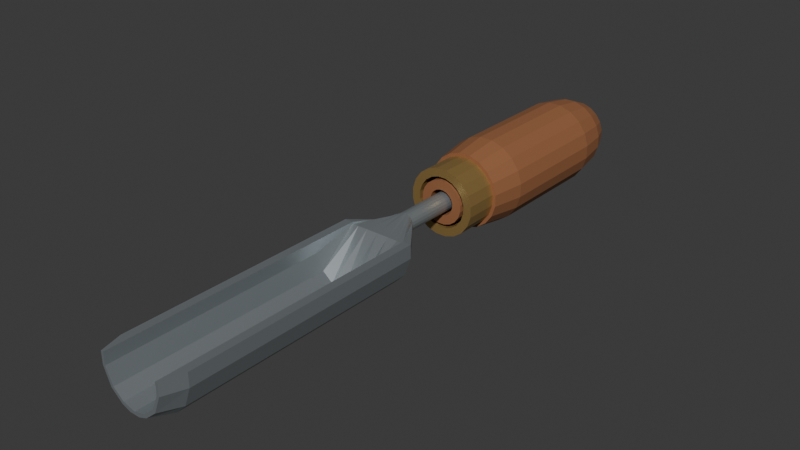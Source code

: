 # Source: source.blend  (saved by Blender 4.3.34; exported with 4.5.12 LTS)
import bpy
from mathutils import Matrix  # noqa: F401  (used for matrix-valued properties, if any)

bpy.ops.wm.read_factory_settings(use_empty=True)
scene = bpy.context.scene
scene.name = 'Scene'

# ---- collections
col_collection = bpy.data.collections.new('Collection'); scene.collection.children.link(col_collection)

# ---- materials (node trees are filled in below, after node groups)
mat_satinsteelappearance = bpy.data.materials.new('SatinSteelAppearance')
mat_satinsteelappearance.diffuse_color = (0.36, 0.4, 0.42, 1.0)
mat_warmwoodappearance = bpy.data.materials.new('WarmWoodAppearance')
mat_warmwoodappearance.diffuse_color = (0.3, 0.12, 0.048, 1.0)
mat_warmferruleappearance = bpy.data.materials.new('WarmFerruleAppearance')
mat_warmferruleappearance.diffuse_color = (0.45, 0.29, 0.1, 1.0)

# ---- material node trees
mat_satinsteelappearance.use_nodes = True; mat_satinsteelappearance.node_tree.nodes.clear()
_N = mat_satinsteelappearance.node_tree.nodes; _L = mat_satinsteelappearance.node_tree.links
n0 = _N.new('ShaderNodeBsdfPrincipled'); n0.name = 'Principled BSDF'; n0.location = (10, 300)
n0.inputs[0].default_value = (0.36, 0.4, 0.42, 1.0)
n0.inputs[1].default_value = 0.65
n0.inputs[2].default_value = 0.43
n1 = _N.new('ShaderNodeOutputMaterial'); n1.name = 'Material Output'; n1.location = (300, 300)
_L.new(n0.outputs[0], n1.inputs[0])
n1.is_active_output = True
mat_warmwoodappearance.use_nodes = True; mat_warmwoodappearance.node_tree.nodes.clear()
_N = mat_warmwoodappearance.node_tree.nodes; _L = mat_warmwoodappearance.node_tree.links
n0 = _N.new('ShaderNodeBsdfPrincipled'); n0.name = 'Principled BSDF'; n0.location = (10, 300)
n0.inputs[0].default_value = (0.3, 0.12, 0.048, 1.0)
n0.inputs[2].default_value = 0.76
n1 = _N.new('ShaderNodeOutputMaterial'); n1.name = 'Material Output'; n1.location = (300, 300)
_L.new(n0.outputs[0], n1.inputs[0])
n1.is_active_output = True
mat_warmferruleappearance.use_nodes = True; mat_warmferruleappearance.node_tree.nodes.clear()
_N = mat_warmferruleappearance.node_tree.nodes; _L = mat_warmferruleappearance.node_tree.links
n0 = _N.new('ShaderNodeBsdfPrincipled'); n0.name = 'Principled BSDF'; n0.location = (10, 300)
n0.inputs[0].default_value = (0.45, 0.29, 0.1, 1.0)
n0.inputs[1].default_value = 0.6
n0.inputs[2].default_value = 0.46
n1 = _N.new('ShaderNodeOutputMaterial'); n1.name = 'Material Output'; n1.location = (300, 300)
_L.new(n0.outputs[0], n1.inputs[0])
n1.is_active_output = True

# ---- world
world_world = bpy.data.worlds.new('World'); scene.world = world_world
world_world.use_nodes = True; world_world.node_tree.nodes.clear()
_N = world_world.node_tree.nodes; _L = world_world.node_tree.links
n0 = _N.new('ShaderNodeOutputWorld'); n0.name = 'World Output'; n0.location = (300, 300)
n1 = _N.new('ShaderNodeBackground'); n1.name = 'Background'; n1.location = (10, 300)
n1.inputs[0].default_value = (0.05088, 0.05088, 0.05088, 1.0)
_L.new(n1.outputs[0], n0.inputs[0])
n0.is_active_output = True
world_world.color = (0.05088, 0.05088, 0.05088)
world_world.sun_shadow_jitter_overblur = 0.0

# ---- meshes
me_continuousufluterootnecktang = bpy.data.meshes.new('ContinuousUFluteRootNeckTang')
me_continuousufluterootnecktang.from_pydata([(-0.017, -0.175, 0.028), (-0.0185, -0.175, 0.028), (-0.0185, -0.175, 0.021), (-0.0145, -0.175, 0.011), (-0.008, -0.175, 0.0054), (-0.003, -0.175, 0.0035), (0.003, -0.175, 0.0035), (0.008, -0.175, 0.0054), (0.0145, -0.175, 0.011), (0.0185, -0.175, 0.021), (0.0185, -0.175, 0.025), (0.0185, -0.175, 0.028), (0.017, -0.175, 0.028), (0.017, -0.175, 0.021), (0.013, -0.175, 0.012), (0.007, -0.175, 0.007), (0.0, -0.175, 0.005), (-0.007, -0.175, 0.007), (-0.013, -0.175, 0.012), (-0.017, -0.175, 0.021), (-0.005231, 0.084, 0.02639), (-0.0055, 0.084, 0.02469), (-0.005231, 0.084, 0.02299), (-0.00445, 0.084, 0.02146), (-0.003233, 0.084, 0.02024), (-0.0017, 0.084, 0.01946), (0.0, 0.084, 0.01919), (0.0017, 0.084, 0.01946), (0.003233, 0.084, 0.02024), (0.00445, 0.084, 0.02146), (0.005231, 0.084, 0.02299), (0.0055, 0.084, 0.02469), (0.005231, 0.084, 0.02639), (0.00445, 0.084, 0.02793), (0.003233, 0.084, 0.02914), (0.0017, 0.084, 0.02992), (0.0, 0.084, 0.03019), (-0.0017, 0.084, 0.02992), (-0.003233, 0.084, 0.02914), (-0.00445, 0.084, 0.02793), (-0.022, -0.162, 0.02), (-0.022, -0.162, 0.028), (-0.018, -0.162, 0.009), (-0.012, -0.162, 0.003), (-0.006, -0.162, 0.0), (0.006, -0.162, 0.0), (0.012, -0.162, 0.003), (0.018, -0.162, 0.009), (0.022, -0.162, 0.02), (0.022, -0.162, 0.025), (0.022, -0.162, 0.028), (0.017, -0.162, 0.028), (0.017, -0.162, 0.021), (0.013, -0.162, 0.012), (0.007, -0.162, 0.007), (0.0, -0.162, 0.005), (-0.007, -0.162, 0.007), (-0.013, -0.162, 0.012), (-0.017, -0.162, 0.021), (-0.017, -0.162, 0.028), (-0.022, -0.045, 0.02), (-0.022, -0.045, 0.028), (-0.018, -0.045, 0.009), (-0.012, -0.045, 0.003), (-0.006, -0.045, 0.0), (0.006, -0.045, 0.0), (0.012, -0.045, 0.003), (0.018, -0.045, 0.009), (0.022, -0.045, 0.02), (0.022, -0.045, 0.025), (0.022, -0.045, 0.028), (0.017, -0.045, 0.028), (0.017, -0.045, 0.021), (0.013, -0.045, 0.012), (0.007, -0.045, 0.007), (0.0, -0.045, 0.005), (-0.007, -0.045, 0.007), (-0.013, -0.045, 0.012), (-0.017, -0.045, 0.021), (-0.017, -0.045, 0.028), (-0.022, -0.018, 0.02), (-0.022, -0.018, 0.028), (-0.018, -0.018, 0.009), (-0.012, -0.018, 0.003), (-0.006, -0.018, 0.0), (0.006, -0.018, 0.0), (0.012, -0.018, 0.003), (0.018, -0.018, 0.009), (0.022, -0.018, 0.02), (0.022, -0.018, 0.025), (0.022, -0.018, 0.028), (0.017, -0.018, 0.028), (0.017, -0.018, 0.027), (0.013, -0.018, 0.027), (0.007, -0.018, 0.027), (0.0, -0.018, 0.027), (-0.007, -0.018, 0.027), (-0.013, -0.018, 0.027), (-0.017, -0.018, 0.027), (-0.017, -0.018, 0.028), (-0.005231, 0.004, 0.02299), (-0.0055, 0.004, 0.02469), (-0.00445, 0.004, 0.02146), (-0.003233, 0.004, 0.02024), (-0.0017, 0.004, 0.01946), (0.0, 0.004, 0.01919), (0.0017, 0.004, 0.01946), (0.003233, 0.004, 0.02024), (0.00445, 0.004, 0.02146), (0.005231, 0.004, 0.02299), (0.0055, 0.004, 0.02469), (0.005231, 0.004, 0.02639), (0.00445, 0.004, 0.02793), (0.003233, 0.004, 0.02914), (0.0017, 0.004, 0.02992), (0.0, 0.004, 0.03019), (-0.0017, 0.004, 0.02992), (-0.003233, 0.004, 0.02914), (-0.00445, 0.004, 0.02793), (-0.005231, 0.004, 0.02639), (-0.005231, 0.028, 0.02299), (-0.0055, 0.028, 0.02469), (-0.00445, 0.028, 0.02146), (-0.003233, 0.028, 0.02024), (-0.0017, 0.028, 0.01946), (0.0, 0.028, 0.01919), (0.0017, 0.028, 0.01946), (0.003233, 0.028, 0.02024), (0.00445, 0.028, 0.02146), (0.005231, 0.028, 0.02299), (0.0055, 0.028, 0.02469), (0.005231, 0.028, 0.02639), (0.00445, 0.028, 0.02793), (0.003233, 0.028, 0.02914), (0.0017, 0.028, 0.02992), (0.0, 0.028, 0.03019), (-0.0017, 0.028, 0.02992), (-0.003233, 0.028, 0.02914), (-0.00445, 0.028, 0.02793), (-0.005231, 0.028, 0.02639)], [], [(0, 1, 2), (3, 4, 5), (5, 6, 7), (8, 9, 10), (10, 11, 12), (10, 12, 13), (8, 10, 13), (8, 13, 14), (7, 8, 14), (7, 14, 15), (5, 7, 15), (5, 15, 16), (5, 16, 17), (3, 5, 17), (3, 17, 18), (2, 3, 18), (2, 18, 19), (2, 19, 0), (22, 21, 20), (23, 22, 20), (24, 23, 20), (25, 24, 20), (26, 25, 20), (27, 26, 20), (28, 27, 20), (29, 28, 20), (30, 29, 20), (31, 30, 20), (32, 31, 20), (33, 32, 20), (34, 33, 20), (35, 34, 20), (36, 35, 20), (37, 36, 20), (38, 37, 20), (20, 39, 38), (40, 2, 1), (41, 40, 1), (42, 3, 2), (40, 42, 2), (43, 4, 3), (42, 43, 3), (44, 5, 4), (43, 44, 4), (45, 6, 5), (44, 45, 5), (46, 7, 6), (45, 46, 6), (47, 8, 7), (46, 47, 7), (48, 9, 8), (47, 48, 8), (49, 10, 9), (48, 49, 9), (50, 11, 10), (49, 50, 10), (51, 12, 11), (50, 51, 11), (52, 13, 12), (51, 52, 12), (53, 14, 13), (52, 53, 13), (54, 15, 14), (53, 54, 14), (55, 16, 15), (54, 55, 15), (56, 17, 16), (55, 56, 16), (57, 18, 17), (56, 57, 17), (58, 19, 18), (57, 58, 18), (59, 0, 19), (58, 59, 19), (41, 1, 0), (59, 41, 0), (60, 40, 41), (61, 60, 41), (62, 42, 40), (60, 62, 40), (63, 43, 42), (62, 63, 42), (64, 44, 43), (63, 64, 43), (65, 45, 44), (64, 65, 44), (66, 46, 45), (65, 66, 45), (67, 47, 46), (66, 67, 46), (68, 48, 47), (67, 68, 47), (69, 49, 48), (68, 69, 48), (70, 50, 49), (69, 70, 49), (71, 51, 50), (70, 71, 50), (72, 52, 51), (71, 72, 51), (73, 53, 52), (72, 73, 52), (74, 54, 53), (73, 74, 53), (75, 55, 54), (74, 75, 54), (76, 56, 55), (75, 76, 55), (77, 57, 56), (76, 77, 56), (78, 58, 57), (77, 78, 57), (79, 59, 58), (78, 79, 58), (61, 41, 59), (79, 61, 59), (80, 60, 61), (81, 80, 61), (82, 62, 60), (80, 82, 60), (83, 63, 62), (82, 83, 62), (84, 64, 63), (83, 84, 63), (85, 65, 64), (84, 85, 64), (86, 66, 65), (85, 86, 65), (87, 67, 66), (86, 87, 66), (88, 68, 67), (87, 88, 67), (89, 69, 68), (88, 89, 68), (90, 70, 69), (89, 90, 69), (91, 71, 70), (90, 91, 70), (92, 72, 71), (91, 92, 71), (93, 73, 72), (92, 93, 72), (94, 74, 73), (93, 94, 73), (95, 75, 74), (94, 95, 74), (96, 76, 75), (95, 96, 75), (97, 77, 76), (96, 97, 76), (98, 78, 77), (97, 98, 77), (99, 79, 78), (98, 99, 78), (81, 61, 79), (99, 81, 79), (100, 80, 81), (101, 100, 81), (102, 82, 80), (100, 102, 80), (103, 83, 82), (102, 103, 82), (104, 84, 83), (103, 104, 83), (105, 85, 84), (104, 105, 84), (106, 86, 85), (105, 106, 85), (107, 87, 86), (106, 107, 86), (108, 88, 87), (107, 108, 87), (109, 89, 88), (108, 109, 88), (110, 90, 89), (109, 110, 89), (111, 91, 90), (110, 111, 90), (112, 92, 91), (111, 112, 91), (113, 93, 92), (112, 113, 92), (114, 94, 93), (113, 114, 93), (115, 95, 94), (114, 115, 94), (116, 96, 95), (115, 116, 95), (117, 97, 96), (116, 117, 96), (118, 98, 97), (117, 118, 97), (119, 99, 98), (118, 119, 98), (101, 81, 99), (119, 101, 99), (120, 100, 101), (121, 120, 101), (122, 102, 100), (120, 122, 100), (123, 103, 102), (122, 123, 102), (124, 104, 103), (123, 124, 103), (125, 105, 104), (124, 125, 104), (126, 106, 105), (125, 126, 105), (127, 107, 106), (126, 127, 106), (128, 108, 107), (127, 128, 107), (129, 109, 108), (128, 129, 108), (130, 110, 109), (129, 130, 109), (131, 111, 110), (130, 131, 110), (132, 112, 111), (131, 132, 111), (133, 113, 112), (132, 133, 112), (134, 114, 113), (133, 134, 113), (135, 115, 114), (134, 135, 114), (136, 116, 115), (135, 136, 115), (137, 117, 116), (136, 137, 116), (138, 118, 117), (137, 138, 117), (139, 119, 118), (138, 139, 118), (121, 101, 119), (139, 121, 119), (22, 120, 121), (21, 22, 121), (23, 122, 120), (22, 23, 120), (24, 123, 122), (23, 24, 122), (25, 124, 123), (24, 25, 123), (26, 125, 124), (25, 26, 124), (27, 126, 125), (26, 27, 125), (28, 127, 126), (27, 28, 126), (29, 128, 127), (28, 29, 127), (30, 129, 128), (29, 30, 128), (31, 130, 129), (30, 31, 129), (32, 131, 130), (31, 32, 130), (33, 132, 131), (32, 33, 131), (34, 133, 132), (33, 34, 132), (35, 134, 133), (34, 35, 133), (36, 135, 134), (35, 36, 134), (37, 136, 135), (36, 37, 135), (38, 137, 136), (37, 38, 136), (39, 138, 137), (38, 39, 137), (20, 139, 138), (39, 20, 138), (21, 121, 139), (20, 21, 139)])
me_continuousufluterootnecktang.materials.append(mat_satinsteelappearance)
me_continuousufluterootnecktang.materials.append(mat_warmwoodappearance)
me_continuousufluterootnecktang.materials.append(mat_warmferruleappearance)
me_continuousufluterootnecktang.update()
me_thickblindcavitygrip = bpy.data.meshes.new('ThickBlindCavityGrip')
me_thickblindcavitygrip.from_pydata([(0.002034, 0.035, 0.01185), (0.005902, 0.035, 0.01311), (0.005902, 0.055, 0.01311), (0.002034, 0.055, 0.01185), (0.009192, 0.035, 0.0155), (0.009192, 0.055, 0.0155), (0.01158, 0.035, 0.01879), (0.01158, 0.055, 0.01879), (0.01284, 0.035, 0.02266), (0.01284, 0.055, 0.02266), (0.01284, 0.035, 0.02673), (0.01284, 0.055, 0.02673), (0.01158, 0.035, 0.03059), (0.01158, 0.055, 0.03059), (0.009192, 0.035, 0.03388), (0.009192, 0.055, 0.03388), (0.005902, 0.035, 0.03628), (0.005902, 0.055, 0.03628), (0.002034, 0.035, 0.03753), (0.002034, 0.055, 0.03753), (-0.002034, 0.035, 0.03753), (-0.002034, 0.055, 0.03753), (-0.005902, 0.035, 0.03628), (-0.005902, 0.055, 0.03628), (-0.009192, 0.035, 0.03388), (-0.009192, 0.055, 0.03388), (-0.01158, 0.035, 0.03059), (-0.01158, 0.055, 0.03059), (-0.01284, 0.035, 0.02673), (-0.01284, 0.055, 0.02673), (-0.01284, 0.035, 0.02266), (-0.01284, 0.055, 0.02266), (-0.01158, 0.035, 0.01879), (-0.01158, 0.055, 0.01879), (-0.009192, 0.035, 0.0155), (-0.009192, 0.055, 0.0155), (-0.005902, 0.035, 0.01311), (-0.005902, 0.055, 0.01311), (-0.002034, 0.035, 0.01185), (-0.002034, 0.055, 0.01185), (0.009988, 0.055, 0.00509), (0.003442, 0.055, 0.002963), (0.01556, 0.055, 0.009136), (0.0196, 0.055, 0.0147), (0.02173, 0.055, 0.02125), (0.02173, 0.055, 0.02813), (0.0196, 0.055, 0.03468), (0.01556, 0.055, 0.04025), (0.009988, 0.055, 0.04429), (0.003442, 0.055, 0.04642), (-0.003442, 0.055, 0.04642), (-0.009988, 0.055, 0.04429), (-0.01556, 0.055, 0.04025), (-0.0196, 0.055, 0.03468), (-0.02173, 0.055, 0.02813), (-0.02173, 0.055, 0.02125), (-0.0196, 0.055, 0.0147), (-0.01556, 0.055, 0.009136), (-0.009988, 0.055, 0.00509), (-0.003442, 0.055, 0.002963), (0.01135, 0.075, 0.002417), (0.003911, 0.075, 0.0), (0.01768, 0.075, 0.007015), (0.02228, 0.075, 0.01334), (0.02469, 0.075, 0.02078), (0.02469, 0.075, 0.0286), (0.02228, 0.075, 0.03604), (0.01768, 0.075, 0.04237), (0.01135, 0.075, 0.04697), (0.003911, 0.075, 0.04938), (-0.003911, 0.075, 0.04938), (-0.01135, 0.075, 0.04697), (-0.01768, 0.075, 0.04237), (-0.02228, 0.075, 0.03604), (-0.02469, 0.075, 0.0286), (-0.02469, 0.075, 0.02078), (-0.02228, 0.075, 0.01334), (-0.01768, 0.075, 0.007015), (-0.01135, 0.075, 0.002417), (-0.003911, 0.075, 0.0), (0.01135, 0.145, 0.002417), (0.003911, 0.145, 0.0), (0.01768, 0.145, 0.007015), (0.02228, 0.145, 0.01334), (0.02469, 0.145, 0.02078), (0.02469, 0.145, 0.0286), (0.02228, 0.145, 0.03604), (0.01768, 0.145, 0.04237), (0.01135, 0.145, 0.04697), (0.003911, 0.145, 0.04938), (-0.003911, 0.145, 0.04938), (-0.01135, 0.145, 0.04697), (-0.01768, 0.145, 0.04237), (-0.02228, 0.145, 0.03604), (-0.02469, 0.145, 0.0286), (-0.02469, 0.145, 0.02078), (-0.02228, 0.145, 0.01334), (-0.01768, 0.145, 0.007015), (-0.01135, 0.145, 0.002417), (-0.003911, 0.145, 0.0), (0.009988, 0.163, 0.00509), (0.003442, 0.163, 0.002963), (0.01556, 0.163, 0.009136), (0.0196, 0.163, 0.0147), (0.02173, 0.163, 0.02125), (0.02173, 0.163, 0.02813), (0.0196, 0.163, 0.03468), (0.01556, 0.163, 0.04025), (0.009988, 0.163, 0.04429), (0.003442, 0.163, 0.04642), (-0.003442, 0.163, 0.04642), (-0.009988, 0.163, 0.04429), (-0.01556, 0.163, 0.04025), (-0.0196, 0.163, 0.03468), (-0.02173, 0.163, 0.02813), (-0.02173, 0.163, 0.02125), (-0.0196, 0.163, 0.0147), (-0.01556, 0.163, 0.009136), (-0.009988, 0.163, 0.00509), (-0.003442, 0.163, 0.002963), (0.007718, 0.175, 0.009545), (0.002659, 0.175, 0.007902), (0.01202, 0.175, 0.01267), (0.01515, 0.175, 0.01697), (0.01679, 0.175, 0.02203), (0.01679, 0.175, 0.02735), (0.01515, 0.175, 0.03241), (0.01202, 0.175, 0.03671), (0.007718, 0.175, 0.03984), (0.002659, 0.175, 0.04148), (-0.002659, 0.175, 0.04148), (-0.007718, 0.175, 0.03984), (-0.01202, 0.175, 0.03671), (-0.01515, 0.175, 0.03241), (-0.01679, 0.175, 0.02735), (-0.01679, 0.175, 0.02203), (-0.01515, 0.175, 0.01697), (-0.01202, 0.175, 0.01267), (-0.007718, 0.175, 0.009545), (-0.002659, 0.175, 0.007902), (0.003405, 0.035, 0.01801), (0.001173, 0.035, 0.01728), (0.003405, 0.084, 0.01801), (0.001173, 0.084, 0.01728), (0.005303, 0.035, 0.01939), (0.005303, 0.084, 0.01939), (0.006683, 0.035, 0.02129), (0.006683, 0.084, 0.02129), (0.007408, 0.035, 0.02352), (0.007408, 0.084, 0.02352), (0.007408, 0.035, 0.02587), (0.007408, 0.084, 0.02587), (0.006683, 0.035, 0.0281), (0.006683, 0.084, 0.0281), (0.005303, 0.035, 0.03), (0.005303, 0.084, 0.03), (0.003405, 0.035, 0.03137), (0.003405, 0.084, 0.03137), (0.001173, 0.035, 0.0321), (0.001173, 0.084, 0.0321), (-0.001173, 0.035, 0.0321), (-0.001173, 0.084, 0.0321), (-0.003405, 0.035, 0.03137), (-0.003405, 0.084, 0.03137), (-0.005303, 0.035, 0.03), (-0.005303, 0.084, 0.03), (-0.006683, 0.035, 0.0281), (-0.006683, 0.084, 0.0281), (-0.007408, 0.035, 0.02587), (-0.007408, 0.084, 0.02587), (-0.007408, 0.035, 0.02352), (-0.007408, 0.084, 0.02352), (-0.006683, 0.035, 0.02129), (-0.006683, 0.084, 0.02129), (-0.005303, 0.035, 0.01939), (-0.005303, 0.084, 0.01939), (-0.003405, 0.035, 0.01801), (-0.003405, 0.084, 0.01801), (-0.001173, 0.035, 0.01728), (-0.001173, 0.084, 0.01728)], [], [(2, 1, 0), (3, 2, 0), (5, 4, 1), (2, 5, 1), (7, 6, 4), (5, 7, 4), (9, 8, 6), (7, 9, 6), (11, 10, 8), (9, 11, 8), (13, 12, 10), (11, 13, 10), (15, 14, 12), (13, 15, 12), (17, 16, 14), (15, 17, 14), (19, 18, 16), (17, 19, 16), (21, 20, 18), (19, 21, 18), (23, 22, 20), (21, 23, 20), (25, 24, 22), (23, 25, 22), (27, 26, 24), (25, 27, 24), (29, 28, 26), (27, 29, 26), (31, 30, 28), (29, 31, 28), (33, 32, 30), (31, 33, 30), (35, 34, 32), (33, 35, 32), (37, 36, 34), (35, 37, 34), (39, 38, 36), (37, 39, 36), (3, 0, 38), (39, 3, 38), (40, 2, 3), (41, 40, 3), (42, 5, 2), (40, 42, 2), (43, 7, 5), (42, 43, 5), (44, 9, 7), (43, 44, 7), (45, 11, 9), (44, 45, 9), (46, 13, 11), (45, 46, 11), (47, 15, 13), (46, 47, 13), (48, 17, 15), (47, 48, 15), (49, 19, 17), (48, 49, 17), (50, 21, 19), (49, 50, 19), (51, 23, 21), (50, 51, 21), (52, 25, 23), (51, 52, 23), (53, 27, 25), (52, 53, 25), (54, 29, 27), (53, 54, 27), (55, 31, 29), (54, 55, 29), (56, 33, 31), (55, 56, 31), (57, 35, 33), (56, 57, 33), (58, 37, 35), (57, 58, 35), (59, 39, 37), (58, 59, 37), (41, 3, 39), (59, 41, 39), (60, 40, 41), (61, 60, 41), (62, 42, 40), (60, 62, 40), (63, 43, 42), (62, 63, 42), (64, 44, 43), (63, 64, 43), (65, 45, 44), (64, 65, 44), (66, 46, 45), (65, 66, 45), (67, 47, 46), (66, 67, 46), (68, 48, 47), (67, 68, 47), (69, 49, 48), (68, 69, 48), (70, 50, 49), (69, 70, 49), (71, 51, 50), (70, 71, 50), (72, 52, 51), (71, 72, 51), (73, 53, 52), (72, 73, 52), (74, 54, 53), (73, 74, 53), (75, 55, 54), (74, 75, 54), (76, 56, 55), (75, 76, 55), (77, 57, 56), (76, 77, 56), (78, 58, 57), (77, 78, 57), (79, 59, 58), (78, 79, 58), (61, 41, 59), (79, 61, 59), (80, 60, 61), (81, 80, 61), (82, 62, 60), (80, 82, 60), (83, 63, 62), (82, 83, 62), (84, 64, 63), (83, 84, 63), (85, 65, 64), (84, 85, 64), (86, 66, 65), (85, 86, 65), (87, 67, 66), (86, 87, 66), (88, 68, 67), (87, 88, 67), (89, 69, 68), (88, 89, 68), (90, 70, 69), (89, 90, 69), (91, 71, 70), (90, 91, 70), (92, 72, 71), (91, 92, 71), (93, 73, 72), (92, 93, 72), (94, 74, 73), (93, 94, 73), (95, 75, 74), (94, 95, 74), (96, 76, 75), (95, 96, 75), (97, 77, 76), (96, 97, 76), (98, 78, 77), (97, 98, 77), (99, 79, 78), (98, 99, 78), (81, 61, 79), (99, 81, 79), (100, 80, 81), (101, 100, 81), (102, 82, 80), (100, 102, 80), (103, 83, 82), (102, 103, 82), (104, 84, 83), (103, 104, 83), (105, 85, 84), (104, 105, 84), (106, 86, 85), (105, 106, 85), (107, 87, 86), (106, 107, 86), (108, 88, 87), (107, 108, 87), (109, 89, 88), (108, 109, 88), (110, 90, 89), (109, 110, 89), (111, 91, 90), (110, 111, 90), (112, 92, 91), (111, 112, 91), (113, 93, 92), (112, 113, 92), (114, 94, 93), (113, 114, 93), (115, 95, 94), (114, 115, 94), (116, 96, 95), (115, 116, 95), (117, 97, 96), (116, 117, 96), (118, 98, 97), (117, 118, 97), (119, 99, 98), (118, 119, 98), (101, 81, 99), (119, 101, 99), (120, 100, 101), (121, 120, 101), (122, 102, 100), (120, 122, 100), (123, 103, 102), (122, 123, 102), (124, 104, 103), (123, 124, 103), (125, 105, 104), (124, 125, 104), (126, 106, 105), (125, 126, 105), (127, 107, 106), (126, 127, 106), (128, 108, 107), (127, 128, 107), (129, 109, 108), (128, 129, 108), (130, 110, 109), (129, 130, 109), (131, 111, 110), (130, 131, 110), (132, 112, 111), (131, 132, 111), (133, 113, 112), (132, 133, 112), (134, 114, 113), (133, 134, 113), (135, 115, 114), (134, 135, 114), (136, 116, 115), (135, 136, 115), (137, 117, 116), (136, 137, 116), (138, 118, 117), (137, 138, 117), (139, 119, 118), (138, 139, 118), (121, 101, 119), (139, 121, 119), (0, 1, 140), (0, 140, 141), (141, 140, 142), (141, 142, 143), (1, 4, 144), (1, 144, 140), (140, 144, 145), (140, 145, 142), (4, 6, 146), (4, 146, 144), (144, 146, 147), (144, 147, 145), (6, 8, 148), (6, 148, 146), (146, 148, 149), (146, 149, 147), (8, 10, 150), (8, 150, 148), (148, 150, 151), (148, 151, 149), (10, 12, 152), (10, 152, 150), (150, 152, 153), (150, 153, 151), (12, 14, 154), (12, 154, 152), (152, 154, 155), (152, 155, 153), (14, 16, 156), (14, 156, 154), (154, 156, 157), (154, 157, 155), (16, 18, 158), (16, 158, 156), (156, 158, 159), (156, 159, 157), (18, 20, 160), (18, 160, 158), (158, 160, 161), (158, 161, 159), (20, 22, 162), (20, 162, 160), (160, 162, 163), (160, 163, 161), (22, 24, 164), (22, 164, 162), (162, 164, 165), (162, 165, 163), (24, 26, 166), (24, 166, 164), (164, 166, 167), (164, 167, 165), (26, 28, 168), (26, 168, 166), (166, 168, 169), (166, 169, 167), (28, 30, 170), (28, 170, 168), (168, 170, 171), (168, 171, 169), (30, 32, 172), (30, 172, 170), (170, 172, 173), (170, 173, 171), (32, 34, 174), (32, 174, 172), (172, 174, 175), (172, 175, 173), (34, 36, 176), (34, 176, 174), (174, 176, 177), (174, 177, 175), (36, 38, 178), (36, 178, 176), (176, 178, 179), (176, 179, 177), (38, 0, 141), (38, 141, 178), (178, 141, 143), (178, 143, 179), (179, 143, 142), (179, 142, 145), (179, 145, 147), (179, 147, 149), (179, 149, 151), (179, 151, 153), (179, 153, 155), (179, 155, 157), (179, 157, 159), (179, 159, 161), (179, 161, 163), (179, 163, 165), (179, 165, 167), (179, 167, 169), (179, 169, 171), (179, 171, 173), (179, 173, 175), (175, 177, 179), (120, 121, 139), (122, 120, 139), (123, 122, 139), (124, 123, 139), (125, 124, 139), (126, 125, 139), (127, 126, 139), (128, 127, 139), (129, 128, 139), (130, 129, 139), (131, 130, 139), (132, 131, 139), (133, 132, 139), (134, 133, 139), (135, 134, 139), (136, 135, 139), (137, 136, 139), (139, 138, 137)])
me_thickblindcavitygrip.polygons.foreach_set('material_index', [1, 1, 1, 1, 1, 1, 1, 1, 1, 1, 1, 1, 1, 1, 1, 1, 1, 1, 1, 1, 1, 1, 1, 1, 1, 1, 1, 1, 1, 1, 1, 1, 1, 1, 1, 1, 1, 1, 1, 1, 1, 1, 1, 1, 1, 1, 1, 1, 1, 1, 1, 1, 1, 1, 1, 1, 1, 1, 1, 1, 1, 1, 1, 1, 1, 1, 1, 1, 1, 1, 1, 1, 1, 1, 1, 1, 1, 1, 1, 1, 1, 1, 1, 1, 1, 1, 1, 1, 1, 1, 1, 1, 1, 1, 1, 1, 1, 1, 1, 1, 1, 1, 1, 1, 1, 1, 1, 1, 1, 1, 1, 1, 1, 1, 1, 1, 1, 1, 1, 1, 1, 1, 1, 1, 1, 1, 1, 1, 1, 1, 1, 1, 1, 1, 1, 1, 1, 1, 1, 1, 1, 1, 1, 1, 1, 1, 1, 1, 1, 1, 1, 1, 1, 1, 1, 1, 1, 1, 1, 1, 1, 1, 1, 1, 1, 1, 1, 1, 1, 1, 1, 1, 1, 1, 1, 1, 1, 1, 1, 1, 1, 1, 1, 1, 1, 1, 1, 1, 1, 1, 1, 1, 1, 1, 1, 1, 1, 1, 1, 1, 1, 1, 1, 1, 1, 1, 1, 1, 1, 1, 1, 1, 1, 1, 1, 1, 1, 1, 1, 1, 1, 1, 1, 1, 1, 1, 1, 1, 1, 1, 1, 1, 1, 1, 1, 1, 1, 1, 1, 1, 1, 1, 1, 1, 1, 1, 1, 1, 1, 1, 1, 1, 1, 1, 1, 1, 1, 1, 1, 1, 1, 1, 1, 1, 1, 1, 1, 1, 1, 1, 1, 1, 1, 1, 1, 1, 1, 1, 1, 1, 1, 1, 1, 1, 1, 1, 1, 1, 1, 1, 1, 1, 1, 1, 1, 1, 1, 1, 1, 1, 1, 1, 1, 1, 1, 1, 1, 1, 1, 1, 1, 1, 1, 1, 1, 1, 1, 1, 1, 1, 1, 1, 1, 1, 1, 1, 1, 1, 1, 1, 1, 1, 1, 1, 1, 1, 1, 1, 1, 1, 1, 1, 1, 1, 1, 1, 1, 1, 1, 1, 1, 1, 1, 1, 1, 1])
me_thickblindcavitygrip.materials.append(mat_satinsteelappearance)
me_thickblindcavitygrip.materials.append(mat_warmwoodappearance)
me_thickblindcavitygrip.materials.append(mat_warmferruleappearance)
me_thickblindcavitygrip.update()
me_thickthroughboredferrule = bpy.data.meshes.new('ThickThroughBoredFerrule')
me_thickthroughboredferrule.from_pydata([(0.003129, 0.035, 0.004938), (0.00908, 0.035, 0.006872), (0.00681, 0.035, 0.01133), (0.002347, 0.035, 0.009877), (0.01414, 0.035, 0.01055), (0.01061, 0.035, 0.01409), (0.01782, 0.035, 0.01561), (0.01337, 0.035, 0.01788), (0.01975, 0.035, 0.02156), (0.01482, 0.035, 0.02235), (0.01975, 0.035, 0.02782), (0.01482, 0.035, 0.02704), (0.01782, 0.035, 0.03377), (0.01337, 0.035, 0.0315), (0.01414, 0.035, 0.03883), (0.01061, 0.035, 0.0353), (0.00908, 0.035, 0.04251), (0.00681, 0.035, 0.03806), (0.003129, 0.035, 0.04445), (0.002347, 0.035, 0.03951), (-0.003129, 0.035, 0.04445), (-0.002347, 0.035, 0.03951), (-0.00908, 0.035, 0.04251), (-0.00681, 0.035, 0.03806), (-0.01414, 0.035, 0.03883), (-0.01061, 0.035, 0.0353), (-0.01782, 0.035, 0.03377), (-0.01337, 0.035, 0.0315), (-0.01975, 0.035, 0.02782), (-0.01482, 0.035, 0.02704), (-0.01975, 0.035, 0.02156), (-0.01482, 0.035, 0.02235), (-0.01782, 0.035, 0.01561), (-0.01337, 0.035, 0.01788), (-0.01414, 0.035, 0.01055), (-0.01061, 0.035, 0.01409), (-0.00908, 0.035, 0.006872), (-0.00681, 0.035, 0.01133), (-0.003129, 0.035, 0.004938), (-0.002347, 0.035, 0.009877), (0.003129, 0.055, 0.004938), (0.00908, 0.055, 0.006872), (0.00681, 0.055, 0.01133), (0.002347, 0.055, 0.009877), (0.01414, 0.055, 0.01055), (0.01061, 0.055, 0.01409), (0.01782, 0.055, 0.01561), (0.01337, 0.055, 0.01788), (0.01975, 0.055, 0.02156), (0.01482, 0.055, 0.02235), (0.01975, 0.055, 0.02782), (0.01482, 0.055, 0.02704), (0.01782, 0.055, 0.03377), (0.01337, 0.055, 0.0315), (0.01414, 0.055, 0.03883), (0.01061, 0.055, 0.0353), (0.00908, 0.055, 0.04251), (0.00681, 0.055, 0.03806), (0.003129, 0.055, 0.04445), (0.002347, 0.055, 0.03951), (-0.003129, 0.055, 0.04445), (-0.002347, 0.055, 0.03951), (-0.00908, 0.055, 0.04251), (-0.00681, 0.055, 0.03806), (-0.01414, 0.055, 0.03883), (-0.01061, 0.055, 0.0353), (-0.01782, 0.055, 0.03377), (-0.01337, 0.055, 0.0315), (-0.01975, 0.055, 0.02782), (-0.01482, 0.055, 0.02704), (-0.01975, 0.055, 0.02156), (-0.01482, 0.055, 0.02235), (-0.01782, 0.055, 0.01561), (-0.01337, 0.055, 0.01788), (-0.01414, 0.055, 0.01055), (-0.01061, 0.055, 0.01409), (-0.00908, 0.055, 0.006872), (-0.00681, 0.055, 0.01133), (-0.003129, 0.055, 0.004938), (-0.002347, 0.055, 0.009877)], [], [(0, 1, 2), (0, 2, 3), (1, 4, 5), (1, 5, 2), (4, 6, 7), (4, 7, 5), (6, 8, 9), (6, 9, 7), (8, 10, 11), (8, 11, 9), (10, 12, 13), (10, 13, 11), (12, 14, 15), (12, 15, 13), (14, 16, 17), (14, 17, 15), (16, 18, 19), (16, 19, 17), (18, 20, 21), (18, 21, 19), (20, 22, 23), (20, 23, 21), (22, 24, 25), (22, 25, 23), (24, 26, 27), (24, 27, 25), (26, 28, 29), (26, 29, 27), (28, 30, 31), (28, 31, 29), (30, 32, 33), (30, 33, 31), (32, 34, 35), (32, 35, 33), (34, 36, 37), (34, 37, 35), (36, 38, 39), (36, 39, 37), (38, 0, 3), (38, 3, 39), (42, 41, 40), (43, 42, 40), (45, 44, 41), (42, 45, 41), (47, 46, 44), (45, 47, 44), (49, 48, 46), (47, 49, 46), (51, 50, 48), (49, 51, 48), (53, 52, 50), (51, 53, 50), (55, 54, 52), (53, 55, 52), (57, 56, 54), (55, 57, 54), (59, 58, 56), (57, 59, 56), (61, 60, 58), (59, 61, 58), (63, 62, 60), (61, 63, 60), (65, 64, 62), (63, 65, 62), (67, 66, 64), (65, 67, 64), (69, 68, 66), (67, 69, 66), (71, 70, 68), (69, 71, 68), (73, 72, 70), (71, 73, 70), (75, 74, 72), (73, 75, 72), (77, 76, 74), (75, 77, 74), (79, 78, 76), (77, 79, 76), (43, 40, 78), (79, 43, 78), (41, 1, 0), (40, 41, 0), (44, 4, 1), (41, 44, 1), (46, 6, 4), (44, 46, 4), (48, 8, 6), (46, 48, 6), (50, 10, 8), (48, 50, 8), (52, 12, 10), (50, 52, 10), (54, 14, 12), (52, 54, 12), (56, 16, 14), (54, 56, 14), (58, 18, 16), (56, 58, 16), (60, 20, 18), (58, 60, 18), (62, 22, 20), (60, 62, 20), (64, 24, 22), (62, 64, 22), (66, 26, 24), (64, 66, 24), (68, 28, 26), (66, 68, 26), (70, 30, 28), (68, 70, 28), (72, 32, 30), (70, 72, 30), (74, 34, 32), (72, 74, 32), (76, 36, 34), (74, 76, 34), (78, 38, 36), (76, 78, 36), (40, 0, 38), (78, 40, 38), (3, 2, 42), (3, 42, 43), (2, 5, 45), (2, 45, 42), (5, 7, 47), (5, 47, 45), (7, 9, 49), (7, 49, 47), (9, 11, 51), (9, 51, 49), (11, 13, 53), (11, 53, 51), (13, 15, 55), (13, 55, 53), (15, 17, 57), (15, 57, 55), (17, 19, 59), (17, 59, 57), (19, 21, 61), (19, 61, 59), (21, 23, 63), (21, 63, 61), (23, 25, 65), (23, 65, 63), (25, 27, 67), (25, 67, 65), (27, 29, 69), (27, 69, 67), (29, 31, 71), (29, 71, 69), (31, 33, 73), (31, 73, 71), (33, 35, 75), (33, 75, 73), (35, 37, 77), (35, 77, 75), (37, 39, 79), (37, 79, 77), (39, 3, 43), (39, 43, 79)])
me_thickthroughboredferrule.polygons.foreach_set('material_index', [2, 2, 2, 2, 2, 2, 2, 2, 2, 2, 2, 2, 2, 2, 2, 2, 2, 2, 2, 2, 2, 2, 2, 2, 2, 2, 2, 2, 2, 2, 2, 2, 2, 2, 2, 2, 2, 2, 2, 2, 2, 2, 2, 2, 2, 2, 2, 2, 2, 2, 2, 2, 2, 2, 2, 2, 2, 2, 2, 2, 2, 2, 2, 2, 2, 2, 2, 2, 2, 2, 2, 2, 2, 2, 2, 2, 2, 2, 2, 2, 2, 2, 2, 2, 2, 2, 2, 2, 2, 2, 2, 2, 2, 2, 2, 2, 2, 2, 2, 2, 2, 2, 2, 2, 2, 2, 2, 2, 2, 2, 2, 2, 2, 2, 2, 2, 2, 2, 2, 2, 2, 2, 2, 2, 2, 2, 2, 2, 2, 2, 2, 2, 2, 2, 2, 2, 2, 2, 2, 2, 2, 2, 2, 2, 2, 2, 2, 2, 2, 2, 2, 2, 2, 2, 2, 2, 2, 2, 2, 2])
me_thickthroughboredferrule.materials.append(mat_satinsteelappearance)
me_thickthroughboredferrule.materials.append(mat_warmwoodappearance)
me_thickthroughboredferrule.materials.append(mat_warmferruleappearance)
me_thickthroughboredferrule.update()

# ---- objects
ob_onecontinuousuflutegouge = bpy.data.objects.new('OneContinuousUFluteGouge', None)
ob_continuousufluterootnecktang = bpy.data.objects.new('ContinuousUFluteRootNeckTang', me_continuousufluterootnecktang)
ob_thickblindcavitygrip = bpy.data.objects.new('ThickBlindCavityGrip', me_thickblindcavitygrip)
ob_thickthroughboredferrule = bpy.data.objects.new('ThickThroughBoredFerrule', me_thickthroughboredferrule)

# ---- transforms, parenting, visibility, modifiers, constraints
ob_onecontinuousuflutegouge.location = (0.0, 0.0, 0.0)
ob_continuousufluterootnecktang.parent = ob_onecontinuousuflutegouge
ob_continuousufluterootnecktang.location = (0.0, 0.0, 0.0)
ob_thickblindcavitygrip.parent = ob_onecontinuousuflutegouge
ob_thickblindcavitygrip.location = (0.0, 0.0, 0.0)
ob_thickthroughboredferrule.parent = ob_onecontinuousuflutegouge
ob_thickthroughboredferrule.location = (0.0, 0.0, 0.0)

# ---- collection membership
scene.collection.objects.link(ob_onecontinuousuflutegouge)
scene.collection.objects.link(ob_continuousufluterootnecktang)
scene.collection.objects.link(ob_thickblindcavitygrip)
scene.collection.objects.link(ob_thickthroughboredferrule)

# ---- scene / render settings (as saved in the file)
scene.frame_start = 1; scene.frame_end = 250; scene.frame_set(1)
scene.render.engine = 'CYCLES'
scene.render.use_compositing = False
scene.cycles.use_denoising = False
scene.cycles.samples = 128
scene.cycles.use_adaptive_sampling = False
scene.cycles.seed = 17
bpy.context.view_layer.update()

# ---- added for rendering (the .blend has no active camera and no usable light): camera, sun
cam_auto = bpy.data.cameras.new('AutoCamera')
cam_auto.lens = 50.0
cam_auto.sensor_width = 36.0
cam_auto.clip_end = 1000.0
ob_auto_camera = bpy.data.objects.new('AutoCamera', cam_auto)
scene.collection.objects.link(ob_auto_camera)
ob_auto_camera.location = (0.330213, -0.396255, 0.288862)
ob_auto_camera.rotation_euler = (1.09748, -7.21219e-08, 0.694738)
scene.camera = ob_auto_camera
light_auto_sun = bpy.data.lights.new('AutoSun', 'SUN')
light_auto_sun.energy = 3.0
light_auto_sun.angle = 0.0523599
ob_auto_sun = bpy.data.objects.new('AutoSun', light_auto_sun)
scene.collection.objects.link(ob_auto_sun)
ob_auto_sun.rotation_euler = (0.872665, 0.174533, 0.523599)
bpy.context.view_layer.update()
